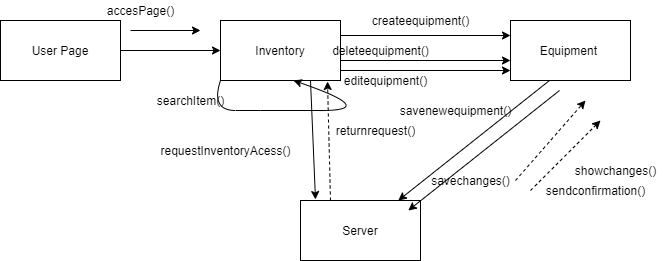

The diagram above was exported from draw.io. Its source (the exported page's mxGraphModel, read from the mxfile embedded in the PNG):
<mxGraphModel dx="1718" dy="450" grid="1" gridSize="10" guides="1" tooltips="1" connect="1" arrows="1" fold="1" page="1" pageScale="1" pageWidth="850" pageHeight="1100" math="0" shadow="0">
  <root>
    <mxCell id="0" />
    <mxCell id="1" parent="0" />
    <mxCell id="QNibqAeDgSdXHSyItNp3-1" value="Inventory" style="rounded=0;whiteSpace=wrap;html=1;" vertex="1" parent="1">
      <mxGeometry x="-120" y="130" width="120" height="60" as="geometry" />
    </mxCell>
    <mxCell id="QNibqAeDgSdXHSyItNp3-2" value="Equipment&amp;nbsp;" style="rounded=0;whiteSpace=wrap;html=1;" vertex="1" parent="1">
      <mxGeometry x="170" y="130" width="120" height="60" as="geometry" />
    </mxCell>
    <mxCell id="QNibqAeDgSdXHSyItNp3-3" value="Server" style="rounded=0;whiteSpace=wrap;html=1;" vertex="1" parent="1">
      <mxGeometry x="-40" y="310" width="120" height="60" as="geometry" />
    </mxCell>
    <mxCell id="QNibqAeDgSdXHSyItNp3-4" value="" style="endArrow=classic;html=1;exitX=0.75;exitY=1;exitDx=0;exitDy=0;entryX=0.125;entryY=-0.017;entryDx=0;entryDy=0;entryPerimeter=0;" edge="1" parent="1" source="QNibqAeDgSdXHSyItNp3-1" target="QNibqAeDgSdXHSyItNp3-3">
      <mxGeometry width="50" height="50" relative="1" as="geometry">
        <mxPoint x="190" y="220" as="sourcePoint" />
        <mxPoint x="240" y="170" as="targetPoint" />
      </mxGeometry>
    </mxCell>
    <mxCell id="QNibqAeDgSdXHSyItNp3-5" value="" style="endArrow=classic;html=1;exitX=0.325;exitY=1;exitDx=0;exitDy=0;exitPerimeter=0;" edge="1" parent="1" source="QNibqAeDgSdXHSyItNp3-2" target="QNibqAeDgSdXHSyItNp3-3">
      <mxGeometry width="50" height="50" relative="1" as="geometry">
        <mxPoint x="190" y="220" as="sourcePoint" />
        <mxPoint x="240" y="170" as="targetPoint" />
      </mxGeometry>
    </mxCell>
    <mxCell id="QNibqAeDgSdXHSyItNp3-8" value="" style="endArrow=classic;html=1;entryX=1;entryY=1;entryDx=0;entryDy=0;" edge="1" parent="1">
      <mxGeometry width="50" height="50" relative="1" as="geometry">
        <mxPoint x="-210" y="140" as="sourcePoint" />
        <mxPoint x="-140" y="140" as="targetPoint" />
      </mxGeometry>
    </mxCell>
    <mxCell id="QNibqAeDgSdXHSyItNp3-9" value="" style="endArrow=classic;html=1;exitX=1;exitY=0.25;exitDx=0;exitDy=0;entryX=0;entryY=0.25;entryDx=0;entryDy=0;" edge="1" parent="1" source="QNibqAeDgSdXHSyItNp3-1" target="QNibqAeDgSdXHSyItNp3-2">
      <mxGeometry width="50" height="50" relative="1" as="geometry">
        <mxPoint x="150" y="220" as="sourcePoint" />
        <mxPoint x="90" y="260" as="targetPoint" />
      </mxGeometry>
    </mxCell>
    <mxCell id="QNibqAeDgSdXHSyItNp3-10" value="" style="endArrow=classic;html=1;entryX=0;entryY=0.5;entryDx=0;entryDy=0;" edge="1" parent="1" target="QNibqAeDgSdXHSyItNp3-1">
      <mxGeometry width="50" height="50" relative="1" as="geometry">
        <mxPoint x="-220" y="160" as="sourcePoint" />
        <mxPoint x="180" y="250" as="targetPoint" />
      </mxGeometry>
    </mxCell>
    <mxCell id="QNibqAeDgSdXHSyItNp3-11" value="User Page" style="rounded=0;whiteSpace=wrap;html=1;" vertex="1" parent="1">
      <mxGeometry x="-340" y="130" width="120" height="60" as="geometry" />
    </mxCell>
    <mxCell id="QNibqAeDgSdXHSyItNp3-12" value="" style="html=1;labelBackgroundColor=#ffffff;startArrow=none;startFill=0;startSize=6;endArrow=classic;endFill=1;endSize=6;jettySize=auto;orthogonalLoop=1;strokeWidth=1;dashed=1;fontSize=14;" edge="1" parent="1">
      <mxGeometry width="60" height="60" relative="1" as="geometry">
        <mxPoint x="190" y="300" as="sourcePoint" />
        <mxPoint x="260" y="230" as="targetPoint" />
        <Array as="points" />
      </mxGeometry>
    </mxCell>
    <mxCell id="QNibqAeDgSdXHSyItNp3-13" value="" style="html=1;labelBackgroundColor=#ffffff;startArrow=none;startFill=0;startSize=6;endArrow=classic;endFill=1;endSize=6;jettySize=auto;orthogonalLoop=1;strokeWidth=1;dashed=1;fontSize=14;" edge="1" parent="1">
      <mxGeometry width="60" height="60" relative="1" as="geometry">
        <mxPoint x="175" y="290" as="sourcePoint" />
        <mxPoint x="245" y="210" as="targetPoint" />
        <Array as="points" />
      </mxGeometry>
    </mxCell>
    <mxCell id="QNibqAeDgSdXHSyItNp3-14" value="accesPage()" style="text;html=1;align=center;verticalAlign=middle;resizable=0;points=[];autosize=1;strokeColor=none;" vertex="1" parent="1">
      <mxGeometry x="-240" y="110" width="80" height="20" as="geometry" />
    </mxCell>
    <mxCell id="QNibqAeDgSdXHSyItNp3-15" value="" style="html=1;labelBackgroundColor=#ffffff;startArrow=none;startFill=0;startSize=6;endArrow=classic;endFill=1;endSize=6;jettySize=auto;orthogonalLoop=1;strokeWidth=1;dashed=1;fontSize=14;exitX=0.25;exitY=0;exitDx=0;exitDy=0;" edge="1" parent="1" source="QNibqAeDgSdXHSyItNp3-3">
      <mxGeometry width="60" height="60" relative="1" as="geometry">
        <mxPoint x="55" y="240" as="sourcePoint" />
        <mxPoint x="-13" y="191" as="targetPoint" />
        <Array as="points" />
      </mxGeometry>
    </mxCell>
    <mxCell id="QNibqAeDgSdXHSyItNp3-16" value="returnrequest()" style="text;html=1;align=center;verticalAlign=middle;resizable=0;points=[];autosize=1;strokeColor=none;" vertex="1" parent="1">
      <mxGeometry x="-10" y="230" width="90" height="20" as="geometry" />
    </mxCell>
    <mxCell id="QNibqAeDgSdXHSyItNp3-18" value="requestInventoryAcess()" style="text;html=1;align=center;verticalAlign=middle;resizable=0;points=[];autosize=1;strokeColor=none;" vertex="1" parent="1">
      <mxGeometry x="-190" y="250" width="150" height="20" as="geometry" />
    </mxCell>
    <mxCell id="QNibqAeDgSdXHSyItNp3-19" value="" style="endArrow=classic;html=1;exitX=1;exitY=0.25;exitDx=0;exitDy=0;entryX=0;entryY=0.25;entryDx=0;entryDy=0;" edge="1" parent="1">
      <mxGeometry width="50" height="50" relative="1" as="geometry">
        <mxPoint y="170" as="sourcePoint" />
        <mxPoint x="170" y="170" as="targetPoint" />
      </mxGeometry>
    </mxCell>
    <mxCell id="QNibqAeDgSdXHSyItNp3-20" value="editequipment()" style="text;html=1;align=center;verticalAlign=middle;resizable=0;points=[];autosize=1;strokeColor=none;" vertex="1" parent="1">
      <mxGeometry x="-5" y="180" width="100" height="20" as="geometry" />
    </mxCell>
    <mxCell id="QNibqAeDgSdXHSyItNp3-21" value="deleteequipment()" style="text;html=1;align=center;verticalAlign=middle;resizable=0;points=[];autosize=1;strokeColor=none;" vertex="1" parent="1">
      <mxGeometry x="-15" y="150" width="110" height="20" as="geometry" />
    </mxCell>
    <mxCell id="QNibqAeDgSdXHSyItNp3-22" value="sendconfirmation()" style="text;html=1;align=center;verticalAlign=middle;resizable=0;points=[];autosize=1;strokeColor=none;" vertex="1" parent="1">
      <mxGeometry x="200" y="290" width="110" height="20" as="geometry" />
    </mxCell>
    <mxCell id="QNibqAeDgSdXHSyItNp3-23" value="showchanges()" style="text;html=1;align=center;verticalAlign=middle;resizable=0;points=[];autosize=1;strokeColor=none;" vertex="1" parent="1">
      <mxGeometry x="225" y="270" width="100" height="20" as="geometry" />
    </mxCell>
    <mxCell id="QNibqAeDgSdXHSyItNp3-24" value="" style="html=1;labelBackgroundColor=#ffffff;startArrow=none;startFill=0;startSize=6;endArrow=none;endFill=1;endSize=6;jettySize=auto;orthogonalLoop=1;strokeWidth=1;dashed=1;fontSize=14;" edge="1" parent="1">
      <mxGeometry width="60" height="60" relative="1" as="geometry">
        <mxPoint x="200" y="300" as="sourcePoint" />
        <mxPoint x="200" y="300" as="targetPoint" />
        <Array as="points" />
      </mxGeometry>
    </mxCell>
    <mxCell id="QNibqAeDgSdXHSyItNp3-25" value="savenewequipment()" style="text;html=1;align=center;verticalAlign=middle;resizable=0;points=[];autosize=1;strokeColor=none;rotation=0;" vertex="1" parent="1">
      <mxGeometry x="50" y="210" width="130" height="20" as="geometry" />
    </mxCell>
    <mxCell id="QNibqAeDgSdXHSyItNp3-26" value="" style="curved=1;endArrow=classic;html=1;entryX=0.608;entryY=1;entryDx=0;entryDy=0;entryPerimeter=0;exitX=0;exitY=1;exitDx=0;exitDy=0;" edge="1" parent="1" source="QNibqAeDgSdXHSyItNp3-1" target="QNibqAeDgSdXHSyItNp3-1">
      <mxGeometry width="50" height="50" relative="1" as="geometry">
        <mxPoint x="40" y="270" as="sourcePoint" />
        <mxPoint x="90" y="220" as="targetPoint" />
        <Array as="points">
          <mxPoint x="-130" y="220" />
          <mxPoint x="-80" y="220" />
          <mxPoint x="40" y="220" />
        </Array>
      </mxGeometry>
    </mxCell>
    <mxCell id="QNibqAeDgSdXHSyItNp3-28" value="searchItem()" style="text;html=1;align=center;verticalAlign=middle;resizable=0;points=[];autosize=1;strokeColor=none;" vertex="1" parent="1">
      <mxGeometry x="-190" y="200" width="80" height="20" as="geometry" />
    </mxCell>
    <mxCell id="QNibqAeDgSdXHSyItNp3-29" value="" style="endArrow=classic;html=1;exitX=1;exitY=0.25;exitDx=0;exitDy=0;entryX=0;entryY=0.25;entryDx=0;entryDy=0;" edge="1" parent="1">
      <mxGeometry width="50" height="50" relative="1" as="geometry">
        <mxPoint y="180" as="sourcePoint" />
        <mxPoint x="170" y="180" as="targetPoint" />
      </mxGeometry>
    </mxCell>
    <mxCell id="QNibqAeDgSdXHSyItNp3-30" value="createequipment()" style="text;html=1;align=center;verticalAlign=middle;resizable=0;points=[];autosize=1;strokeColor=none;" vertex="1" parent="1">
      <mxGeometry x="25" y="120" width="110" height="20" as="geometry" />
    </mxCell>
    <mxCell id="QNibqAeDgSdXHSyItNp3-31" value="" style="endArrow=classic;html=1;exitX=0.325;exitY=1;exitDx=0;exitDy=0;exitPerimeter=0;" edge="1" parent="1">
      <mxGeometry width="50" height="50" relative="1" as="geometry">
        <mxPoint x="219" y="200" as="sourcePoint" />
        <mxPoint x="67.79999999999995" y="320" as="targetPoint" />
      </mxGeometry>
    </mxCell>
    <mxCell id="QNibqAeDgSdXHSyItNp3-34" value="savechanges()" style="text;html=1;align=center;verticalAlign=middle;resizable=0;points=[];autosize=1;strokeColor=none;" vertex="1" parent="1">
      <mxGeometry x="85" y="280" width="90" height="20" as="geometry" />
    </mxCell>
  </root>
</mxGraphModel>